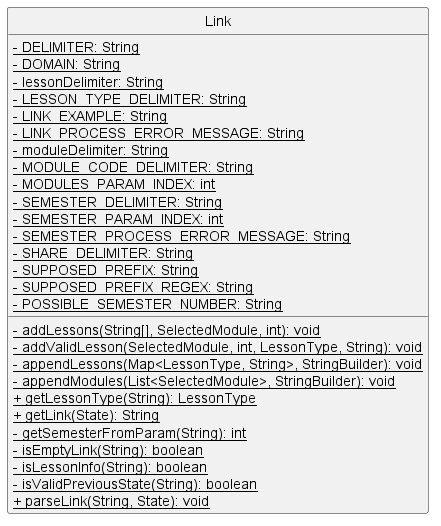

The diagram above was rendered by PlantUML. Its source (embedded in the PNG):
@startuml
'https://plantuml.com/sequence-diagram
hide circle
skinparam classAttributeIconSize 0

class Link {
    <u>- DELIMITER: String
    <u>- DOMAIN: String
    <u>- lessonDelimiter: String
    <u>- LESSON_TYPE_DELIMITER: String
    <u>- LINK_EXAMPLE: String
    <u>- LINK_PROCESS_ERROR_MESSAGE: String
    <u>- moduleDelimiter: String
    <u>- MODULE_CODE_DELIMITER: String
    <u>- MODULES_PARAM_INDEX: int
    <u>- SEMESTER_DELIMITER: String
    <u>- SEMESTER_PARAM_INDEX: int
    <u>- SEMESTER_PROCESS_ERROR_MESSAGE: String
    <u>- SHARE_DELIMITER: String
    <u>- SUPPOSED_PREFIX: String
    <u>- SUPPOSED_PREFIX_REGEX: String
    <u>- POSSIBLE_SEMESTER_NUMBER: String

    <u>- addLessons(String[], SelectedModule, int): void
    <u>- addValidLesson(SelectedModule, int, LessonType, String): void
    <u>- appendLessons(Map<LessonType, String>, StringBuilder): void
    <u>- appendModules(List<SelectedModule>, StringBuilder): void
    <u>+ getLessonType(String): LessonType
    <u>+ getLink(State): String
    <u>- getSemesterFromParam(String): int
    <u>- isEmptyLink(String): boolean
    <u>- isLessonInfo(String): boolean
    <u>- isValidPreviousState(String): boolean
    <u>+ parseLink(String, State): void
}
@enduml